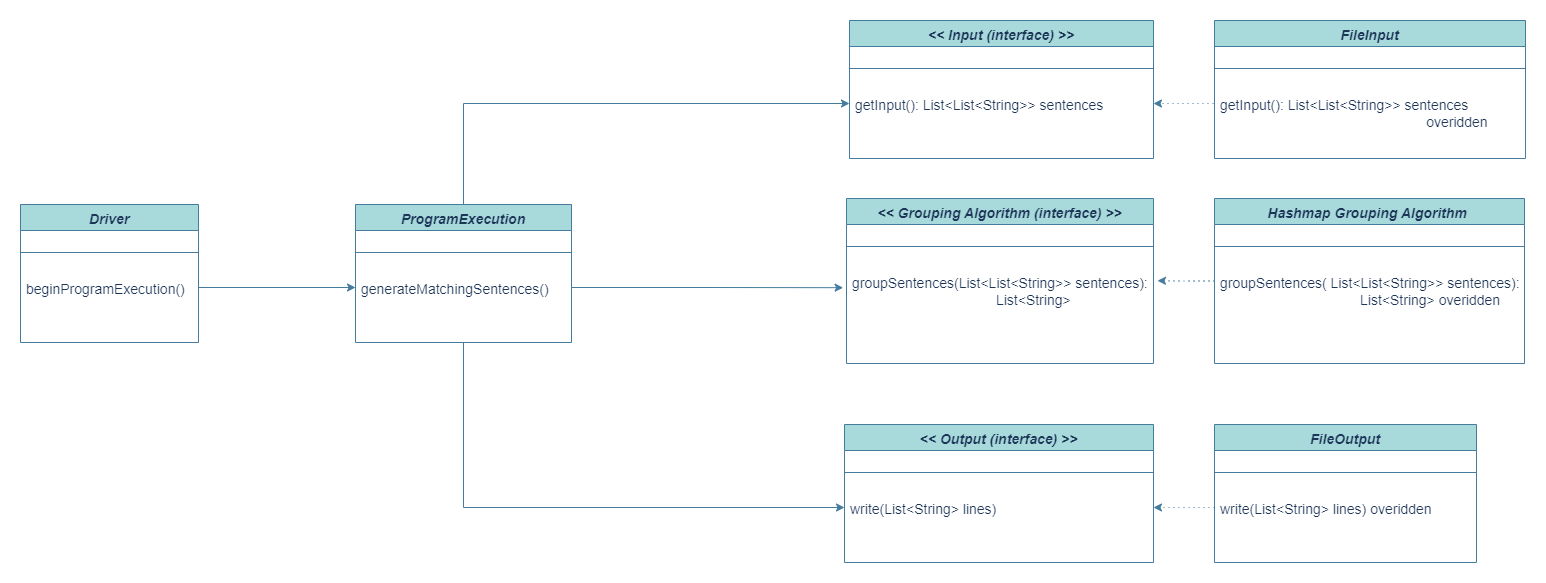

The diagram above was exported from draw.io. Its source (the exported page's mxGraphModel, read from the mxfile embedded in the PNG):
<mxGraphModel dx="1050" dy="515" grid="0" gridSize="10" guides="1" tooltips="1" connect="1" arrows="1" fold="1" page="1" pageScale="1" pageWidth="1900" pageHeight="1600" math="0" shadow="0">
  <root>
    <mxCell id="WIyWlLk6GJQsqaUBKTNV-0" />
    <mxCell id="WIyWlLk6GJQsqaUBKTNV-1" parent="WIyWlLk6GJQsqaUBKTNV-0" />
    <mxCell id="zkfFHV4jXpPFQw0GAbJ--0" value="Driver&#10;" style="swimlane;fontStyle=3;align=center;verticalAlign=top;childLayout=stackLayout;horizontal=1;startSize=26;horizontalStack=0;resizeParent=1;resizeLast=0;collapsible=1;marginBottom=0;rounded=0;shadow=0;strokeWidth=1;labelBackgroundColor=none;fillColor=#A8DADC;strokeColor=#457B9D;fontColor=#1D3557;fontSize=14;" parent="WIyWlLk6GJQsqaUBKTNV-1" vertex="1">
      <mxGeometry x="242" y="312" width="178" height="138" as="geometry">
        <mxRectangle x="230" y="140" width="160" height="26" as="alternateBounds" />
      </mxGeometry>
    </mxCell>
    <mxCell id="zkfFHV4jXpPFQw0GAbJ--4" value="" style="line;html=1;strokeWidth=1;align=left;verticalAlign=middle;spacingTop=-1;spacingLeft=3;spacingRight=3;rotatable=0;labelPosition=right;points=[];portConstraint=eastwest;labelBackgroundColor=none;fillColor=#A8DADC;strokeColor=#457B9D;fontColor=#1D3557;" parent="zkfFHV4jXpPFQw0GAbJ--0" vertex="1">
      <mxGeometry y="26" width="178" height="44" as="geometry" />
    </mxCell>
    <mxCell id="zkfFHV4jXpPFQw0GAbJ--5" value="beginProgramExecution()" style="text;align=left;verticalAlign=top;spacingLeft=4;spacingRight=4;overflow=hidden;rotatable=0;points=[[0,0.5],[1,0.5]];portConstraint=eastwest;labelBackgroundColor=none;fontColor=#1D3557;fontSize=14;" parent="zkfFHV4jXpPFQw0GAbJ--0" vertex="1">
      <mxGeometry y="70" width="178" height="26" as="geometry" />
    </mxCell>
    <mxCell id="2AFw0YwEgwHMEvHhC8kW-23" style="edgeStyle=orthogonalEdgeStyle;rounded=0;orthogonalLoop=1;jettySize=auto;html=1;entryX=0;entryY=0.5;entryDx=0;entryDy=0;strokeColor=#457B9D;fontSize=14;fontColor=#1D3557;fillColor=#A8DADC;" parent="WIyWlLk6GJQsqaUBKTNV-1" source="2AFw0YwEgwHMEvHhC8kW-0" target="2AFw0YwEgwHMEvHhC8kW-5" edge="1">
      <mxGeometry relative="1" as="geometry" />
    </mxCell>
    <mxCell id="2AFw0YwEgwHMEvHhC8kW-26" style="edgeStyle=orthogonalEdgeStyle;rounded=0;orthogonalLoop=1;jettySize=auto;html=1;entryX=0;entryY=0.5;entryDx=0;entryDy=0;strokeColor=#457B9D;fontSize=14;fontColor=#1D3557;fillColor=#A8DADC;" parent="WIyWlLk6GJQsqaUBKTNV-1" source="2AFw0YwEgwHMEvHhC8kW-0" target="2AFw0YwEgwHMEvHhC8kW-11" edge="1">
      <mxGeometry relative="1" as="geometry" />
    </mxCell>
    <mxCell id="2AFw0YwEgwHMEvHhC8kW-0" value="ProgramExecution" style="swimlane;fontStyle=3;align=center;verticalAlign=top;childLayout=stackLayout;horizontal=1;startSize=26;horizontalStack=0;resizeParent=1;resizeLast=0;collapsible=1;marginBottom=0;rounded=0;shadow=0;strokeWidth=1;labelBackgroundColor=none;fillColor=#A8DADC;strokeColor=#457B9D;fontColor=#1D3557;fontSize=14;" parent="WIyWlLk6GJQsqaUBKTNV-1" vertex="1">
      <mxGeometry x="577" y="312" width="216" height="138" as="geometry">
        <mxRectangle x="230" y="140" width="160" height="26" as="alternateBounds" />
      </mxGeometry>
    </mxCell>
    <mxCell id="2AFw0YwEgwHMEvHhC8kW-1" value="" style="line;html=1;strokeWidth=1;align=left;verticalAlign=middle;spacingTop=-1;spacingLeft=3;spacingRight=3;rotatable=0;labelPosition=right;points=[];portConstraint=eastwest;labelBackgroundColor=none;fillColor=#A8DADC;strokeColor=#457B9D;fontColor=#1D3557;" parent="2AFw0YwEgwHMEvHhC8kW-0" vertex="1">
      <mxGeometry y="26" width="216" height="44" as="geometry" />
    </mxCell>
    <mxCell id="2AFw0YwEgwHMEvHhC8kW-2" value="generateMatchingSentences()" style="text;align=left;verticalAlign=top;spacingLeft=4;spacingRight=4;overflow=hidden;rotatable=0;points=[[0,0.5],[1,0.5]];portConstraint=eastwest;labelBackgroundColor=none;fontColor=#1D3557;fontSize=14;" parent="2AFw0YwEgwHMEvHhC8kW-0" vertex="1">
      <mxGeometry y="70" width="216" height="26" as="geometry" />
    </mxCell>
    <mxCell id="2AFw0YwEgwHMEvHhC8kW-3" value="&lt;&lt; Input (interface) &gt;&gt;" style="swimlane;fontStyle=3;align=center;verticalAlign=top;childLayout=stackLayout;horizontal=1;startSize=26;horizontalStack=0;resizeParent=1;resizeLast=0;collapsible=1;marginBottom=0;rounded=0;shadow=0;strokeWidth=1;labelBackgroundColor=none;fillColor=#A8DADC;strokeColor=#457B9D;fontColor=#1D3557;fontSize=14;" parent="WIyWlLk6GJQsqaUBKTNV-1" vertex="1">
      <mxGeometry x="1071" y="128" width="304" height="138" as="geometry">
        <mxRectangle x="230" y="140" width="160" height="26" as="alternateBounds" />
      </mxGeometry>
    </mxCell>
    <mxCell id="2AFw0YwEgwHMEvHhC8kW-4" value="" style="line;html=1;strokeWidth=1;align=left;verticalAlign=middle;spacingTop=-1;spacingLeft=3;spacingRight=3;rotatable=0;labelPosition=right;points=[];portConstraint=eastwest;labelBackgroundColor=none;fillColor=#A8DADC;strokeColor=#457B9D;fontColor=#1D3557;" parent="2AFw0YwEgwHMEvHhC8kW-3" vertex="1">
      <mxGeometry y="26" width="304" height="44" as="geometry" />
    </mxCell>
    <mxCell id="2AFw0YwEgwHMEvHhC8kW-5" value="getInput(): List&lt;List&lt;String&gt;&gt; sentences" style="text;align=left;verticalAlign=top;spacingLeft=4;spacingRight=4;overflow=hidden;rotatable=0;points=[[0,0.5],[1,0.5]];portConstraint=eastwest;labelBackgroundColor=none;fontColor=#1D3557;fontSize=14;" parent="2AFw0YwEgwHMEvHhC8kW-3" vertex="1">
      <mxGeometry y="70" width="304" height="26" as="geometry" />
    </mxCell>
    <mxCell id="2AFw0YwEgwHMEvHhC8kW-6" value="&lt;&lt; Grouping Algorithm (interface) &gt;&gt;" style="swimlane;fontStyle=3;align=center;verticalAlign=top;childLayout=stackLayout;horizontal=1;startSize=26;horizontalStack=0;resizeParent=1;resizeLast=0;collapsible=1;marginBottom=0;rounded=0;shadow=0;strokeWidth=1;labelBackgroundColor=none;fillColor=#A8DADC;strokeColor=#457B9D;fontColor=#1D3557;fontSize=14;" parent="WIyWlLk6GJQsqaUBKTNV-1" vertex="1">
      <mxGeometry x="1068" y="306" width="307" height="165" as="geometry">
        <mxRectangle x="230" y="140" width="160" height="26" as="alternateBounds" />
      </mxGeometry>
    </mxCell>
    <mxCell id="2AFw0YwEgwHMEvHhC8kW-7" value="" style="line;html=1;strokeWidth=1;align=left;verticalAlign=middle;spacingTop=-1;spacingLeft=3;spacingRight=3;rotatable=0;labelPosition=right;points=[];portConstraint=eastwest;labelBackgroundColor=none;fillColor=#A8DADC;strokeColor=#457B9D;fontColor=#1D3557;" parent="2AFw0YwEgwHMEvHhC8kW-6" vertex="1">
      <mxGeometry y="26" width="307" height="44" as="geometry" />
    </mxCell>
    <mxCell id="2AFw0YwEgwHMEvHhC8kW-8" value="groupSentences(List&lt;List&lt;String&gt;&gt; sentences): &#10;                                     List&lt;String&gt;" style="text;align=left;verticalAlign=top;spacingLeft=4;spacingRight=4;overflow=hidden;rotatable=0;points=[[0,0.5],[1,0.5]];portConstraint=eastwest;labelBackgroundColor=none;fontColor=#1D3557;fontSize=14;" parent="2AFw0YwEgwHMEvHhC8kW-6" vertex="1">
      <mxGeometry y="70" width="307" height="52" as="geometry" />
    </mxCell>
    <mxCell id="2AFw0YwEgwHMEvHhC8kW-9" value="&lt;&lt; Output (interface) &gt;&gt;" style="swimlane;fontStyle=3;align=center;verticalAlign=top;childLayout=stackLayout;horizontal=1;startSize=26;horizontalStack=0;resizeParent=1;resizeLast=0;collapsible=1;marginBottom=0;rounded=0;shadow=0;strokeWidth=1;labelBackgroundColor=none;fillColor=#A8DADC;strokeColor=#457B9D;fontColor=#1D3557;fontSize=14;" parent="WIyWlLk6GJQsqaUBKTNV-1" vertex="1">
      <mxGeometry x="1066" y="532" width="309" height="138" as="geometry">
        <mxRectangle x="230" y="140" width="160" height="26" as="alternateBounds" />
      </mxGeometry>
    </mxCell>
    <mxCell id="2AFw0YwEgwHMEvHhC8kW-10" value="" style="line;html=1;strokeWidth=1;align=left;verticalAlign=middle;spacingTop=-1;spacingLeft=3;spacingRight=3;rotatable=0;labelPosition=right;points=[];portConstraint=eastwest;labelBackgroundColor=none;fillColor=#A8DADC;strokeColor=#457B9D;fontColor=#1D3557;" parent="2AFw0YwEgwHMEvHhC8kW-9" vertex="1">
      <mxGeometry y="26" width="309" height="44" as="geometry" />
    </mxCell>
    <mxCell id="2AFw0YwEgwHMEvHhC8kW-11" value="write(List&lt;String&gt; lines)" style="text;align=left;verticalAlign=top;spacingLeft=4;spacingRight=4;overflow=hidden;rotatable=0;points=[[0,0.5],[1,0.5]];portConstraint=eastwest;labelBackgroundColor=none;fontColor=#1D3557;fontSize=14;" parent="2AFw0YwEgwHMEvHhC8kW-9" vertex="1">
      <mxGeometry y="70" width="309" height="26" as="geometry" />
    </mxCell>
    <mxCell id="2AFw0YwEgwHMEvHhC8kW-27" style="edgeStyle=orthogonalEdgeStyle;rounded=0;orthogonalLoop=1;jettySize=auto;html=1;entryX=1;entryY=0.5;entryDx=0;entryDy=0;strokeColor=#457B9D;fontSize=14;fontColor=#1D3557;fillColor=#A8DADC;dashed=1;dashPattern=1 4;strokeWidth=1;exitX=0;exitY=0.5;exitDx=0;exitDy=0;" parent="WIyWlLk6GJQsqaUBKTNV-1" source="2AFw0YwEgwHMEvHhC8kW-14" target="2AFw0YwEgwHMEvHhC8kW-5" edge="1">
      <mxGeometry relative="1" as="geometry">
        <Array as="points">
          <mxPoint x="1436" y="211" />
        </Array>
      </mxGeometry>
    </mxCell>
    <mxCell id="2AFw0YwEgwHMEvHhC8kW-12" value="FileInput" style="swimlane;fontStyle=3;align=center;verticalAlign=top;childLayout=stackLayout;horizontal=1;startSize=26;horizontalStack=0;resizeParent=1;resizeLast=0;collapsible=1;marginBottom=0;rounded=0;shadow=0;strokeWidth=1;labelBackgroundColor=none;fillColor=#A8DADC;strokeColor=#457B9D;fontColor=#1D3557;fontSize=14;" parent="WIyWlLk6GJQsqaUBKTNV-1" vertex="1">
      <mxGeometry x="1436" y="128" width="311" height="138" as="geometry">
        <mxRectangle x="230" y="140" width="160" height="26" as="alternateBounds" />
      </mxGeometry>
    </mxCell>
    <mxCell id="2AFw0YwEgwHMEvHhC8kW-13" value="" style="line;html=1;strokeWidth=1;align=left;verticalAlign=middle;spacingTop=-1;spacingLeft=3;spacingRight=3;rotatable=0;labelPosition=right;points=[];portConstraint=eastwest;labelBackgroundColor=none;fillColor=#A8DADC;strokeColor=#457B9D;fontColor=#1D3557;" parent="2AFw0YwEgwHMEvHhC8kW-12" vertex="1">
      <mxGeometry y="26" width="311" height="44" as="geometry" />
    </mxCell>
    <mxCell id="2AFw0YwEgwHMEvHhC8kW-14" value="getInput(): List&lt;List&lt;String&gt;&gt; sentences&#10;                                                     overidden  " style="text;align=left;verticalAlign=top;spacingLeft=4;spacingRight=4;overflow=hidden;rotatable=0;points=[[0,0.5],[1,0.5]];portConstraint=eastwest;labelBackgroundColor=none;fontColor=#1D3557;fontSize=14;" parent="2AFw0YwEgwHMEvHhC8kW-12" vertex="1">
      <mxGeometry y="70" width="311" height="44" as="geometry" />
    </mxCell>
    <mxCell id="2AFw0YwEgwHMEvHhC8kW-15" value="FileOutput" style="swimlane;fontStyle=3;align=center;verticalAlign=top;childLayout=stackLayout;horizontal=1;startSize=26;horizontalStack=0;resizeParent=1;resizeLast=0;collapsible=1;marginBottom=0;rounded=0;shadow=0;strokeWidth=1;labelBackgroundColor=none;fillColor=#A8DADC;strokeColor=#457B9D;fontColor=#1D3557;fontSize=14;" parent="WIyWlLk6GJQsqaUBKTNV-1" vertex="1">
      <mxGeometry x="1436" y="532" width="262" height="138" as="geometry">
        <mxRectangle x="230" y="140" width="160" height="26" as="alternateBounds" />
      </mxGeometry>
    </mxCell>
    <mxCell id="2AFw0YwEgwHMEvHhC8kW-16" value="" style="line;html=1;strokeWidth=1;align=left;verticalAlign=middle;spacingTop=-1;spacingLeft=3;spacingRight=3;rotatable=0;labelPosition=right;points=[];portConstraint=eastwest;labelBackgroundColor=none;fillColor=#A8DADC;strokeColor=#457B9D;fontColor=#1D3557;" parent="2AFw0YwEgwHMEvHhC8kW-15" vertex="1">
      <mxGeometry y="26" width="262" height="44" as="geometry" />
    </mxCell>
    <mxCell id="2AFw0YwEgwHMEvHhC8kW-22" value="write(List&lt;String&gt; lines) overidden" style="text;align=left;verticalAlign=top;spacingLeft=4;spacingRight=4;overflow=hidden;rotatable=0;points=[[0,0.5],[1,0.5]];portConstraint=eastwest;labelBackgroundColor=none;fontColor=#1D3557;fontSize=14;" parent="2AFw0YwEgwHMEvHhC8kW-15" vertex="1">
      <mxGeometry y="70" width="262" height="26" as="geometry" />
    </mxCell>
    <mxCell id="2AFw0YwEgwHMEvHhC8kW-28" style="edgeStyle=orthogonalEdgeStyle;rounded=0;orthogonalLoop=1;jettySize=auto;html=1;entryX=1.013;entryY=0.235;entryDx=0;entryDy=0;entryPerimeter=0;dashed=1;dashPattern=1 4;strokeColor=#457B9D;strokeWidth=1;fontSize=14;fontColor=#1D3557;fillColor=#A8DADC;" parent="WIyWlLk6GJQsqaUBKTNV-1" source="2AFw0YwEgwHMEvHhC8kW-18" target="2AFw0YwEgwHMEvHhC8kW-8" edge="1">
      <mxGeometry relative="1" as="geometry" />
    </mxCell>
    <mxCell id="2AFw0YwEgwHMEvHhC8kW-18" value="Hashmap Grouping Algorithm " style="swimlane;fontStyle=3;align=center;verticalAlign=top;childLayout=stackLayout;horizontal=1;startSize=26;horizontalStack=0;resizeParent=1;resizeLast=0;collapsible=1;marginBottom=0;rounded=0;shadow=0;strokeWidth=1;labelBackgroundColor=none;fillColor=#A8DADC;strokeColor=#457B9D;fontColor=#1D3557;fontSize=14;" parent="WIyWlLk6GJQsqaUBKTNV-1" vertex="1">
      <mxGeometry x="1436" y="306" width="310" height="165" as="geometry">
        <mxRectangle x="230" y="140" width="160" height="26" as="alternateBounds" />
      </mxGeometry>
    </mxCell>
    <mxCell id="2AFw0YwEgwHMEvHhC8kW-19" value="" style="line;html=1;strokeWidth=1;align=left;verticalAlign=middle;spacingTop=-1;spacingLeft=3;spacingRight=3;rotatable=0;labelPosition=right;points=[];portConstraint=eastwest;labelBackgroundColor=none;fillColor=#A8DADC;strokeColor=#457B9D;fontColor=#1D3557;" parent="2AFw0YwEgwHMEvHhC8kW-18" vertex="1">
      <mxGeometry y="26" width="310" height="44" as="geometry" />
    </mxCell>
    <mxCell id="2AFw0YwEgwHMEvHhC8kW-21" value="groupSentences( List&lt;List&lt;String&gt;&gt; sentences): &#10;                                    List&lt;String&gt; overidden" style="text;align=left;verticalAlign=top;spacingLeft=4;spacingRight=4;overflow=hidden;rotatable=0;points=[[0,0.5],[1,0.5]];portConstraint=eastwest;labelBackgroundColor=none;fontColor=#1D3557;fontSize=14;fontStyle=0" parent="2AFw0YwEgwHMEvHhC8kW-18" vertex="1">
      <mxGeometry y="70" width="310" height="52" as="geometry" />
    </mxCell>
    <mxCell id="2AFw0YwEgwHMEvHhC8kW-24" style="edgeStyle=orthogonalEdgeStyle;rounded=0;orthogonalLoop=1;jettySize=auto;html=1;exitX=1;exitY=0.5;exitDx=0;exitDy=0;entryX=-0.011;entryY=0.369;entryDx=0;entryDy=0;entryPerimeter=0;strokeColor=#457B9D;fontSize=14;fontColor=#1D3557;fillColor=#A8DADC;" parent="WIyWlLk6GJQsqaUBKTNV-1" source="2AFw0YwEgwHMEvHhC8kW-2" target="2AFw0YwEgwHMEvHhC8kW-8" edge="1">
      <mxGeometry relative="1" as="geometry" />
    </mxCell>
    <mxCell id="2AFw0YwEgwHMEvHhC8kW-30" style="edgeStyle=orthogonalEdgeStyle;rounded=0;orthogonalLoop=1;jettySize=auto;html=1;entryX=1;entryY=0.5;entryDx=0;entryDy=0;dashed=1;dashPattern=1 4;strokeColor=#457B9D;strokeWidth=1;fontSize=14;fontColor=#1D3557;fillColor=#A8DADC;" parent="WIyWlLk6GJQsqaUBKTNV-1" source="2AFw0YwEgwHMEvHhC8kW-22" target="2AFw0YwEgwHMEvHhC8kW-11" edge="1">
      <mxGeometry relative="1" as="geometry" />
    </mxCell>
    <mxCell id="2AFw0YwEgwHMEvHhC8kW-31" style="edgeStyle=orthogonalEdgeStyle;rounded=0;orthogonalLoop=1;jettySize=auto;html=1;entryX=0;entryY=0.5;entryDx=0;entryDy=0;strokeColor=#457B9D;strokeWidth=1;fontSize=14;fontColor=#1D3557;fillColor=#A8DADC;" parent="WIyWlLk6GJQsqaUBKTNV-1" source="zkfFHV4jXpPFQw0GAbJ--5" target="2AFw0YwEgwHMEvHhC8kW-2" edge="1">
      <mxGeometry relative="1" as="geometry" />
    </mxCell>
  </root>
</mxGraphModel>